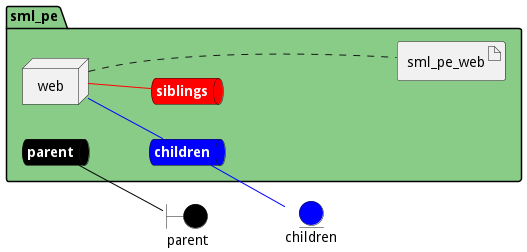

The diagram above was rendered by PlantUML. Its source (embedded in the PNG):
@startuml

left to right direction


boundary parent #black


entity children #blue




package "sml_pe" #88cc88 {
    queue parentnet #black [
            <b><color:white>parent</color></b>
    ]
    
    parentnet -[#black]- parent
    
    queue childrennet #blue [
            <b><color:white>children</color></b>
    ]
    
    childrennet -[#blue]- children
    
    queue siblingsnet #red [
            <b><color:white>siblings</color></b>
    ]
    

node "web" as webService


        artifact "sml_pe_web" as sml_pe_webimage
    
}

webService -[#blue]- childrennet

webService -[#red]- siblingsnet
webService .... sml_pe_webimage


@enduml